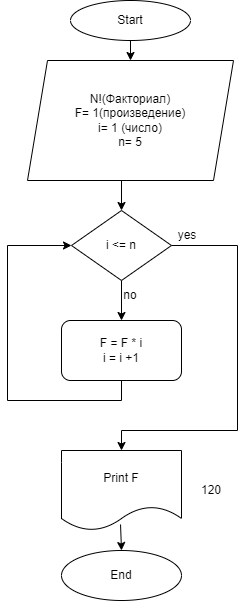

The diagram above was exported from draw.io. Its source (the exported page's mxGraphModel, read from the mxfile embedded in the PNG):
<mxGraphModel dx="1434" dy="756" grid="1" gridSize="10" guides="1" tooltips="1" connect="1" arrows="1" fold="1" page="1" pageScale="1" pageWidth="827" pageHeight="1169" math="0" shadow="0">
  <root>
    <mxCell id="0" />
    <mxCell id="1" parent="0" />
    <mxCell id="D6D2m64YzIyFXe6awCZ3-5" style="edgeStyle=orthogonalEdgeStyle;rounded=0;orthogonalLoop=1;jettySize=auto;html=1;exitX=0.5;exitY=1;exitDx=0;exitDy=0;entryX=0.5;entryY=0;entryDx=0;entryDy=0;" parent="1" source="D6D2m64YzIyFXe6awCZ3-1" target="D6D2m64YzIyFXe6awCZ3-2" edge="1">
      <mxGeometry relative="1" as="geometry" />
    </mxCell>
    <mxCell id="D6D2m64YzIyFXe6awCZ3-1" value="N!(Факториал)&lt;br&gt;F= 1(произведение)&lt;br&gt;i= 1 (число)&lt;br&gt;n= 5" style="shape=parallelogram;perimeter=parallelogramPerimeter;whiteSpace=wrap;html=1;fixedSize=1;" parent="1" vertex="1">
      <mxGeometry x="320" y="80" width="206" height="120" as="geometry" />
    </mxCell>
    <mxCell id="D6D2m64YzIyFXe6awCZ3-6" style="edgeStyle=orthogonalEdgeStyle;rounded=0;orthogonalLoop=1;jettySize=auto;html=1;exitX=0.5;exitY=1;exitDx=0;exitDy=0;entryX=0.5;entryY=0;entryDx=0;entryDy=0;" parent="1" source="D6D2m64YzIyFXe6awCZ3-2" target="D6D2m64YzIyFXe6awCZ3-3" edge="1">
      <mxGeometry relative="1" as="geometry" />
    </mxCell>
    <mxCell id="D6D2m64YzIyFXe6awCZ3-8" style="edgeStyle=orthogonalEdgeStyle;rounded=0;orthogonalLoop=1;jettySize=auto;html=1;exitX=1;exitY=0.5;exitDx=0;exitDy=0;entryX=0.5;entryY=0;entryDx=0;entryDy=0;" parent="1" source="D6D2m64YzIyFXe6awCZ3-2" target="D6D2m64YzIyFXe6awCZ3-4" edge="1">
      <mxGeometry relative="1" as="geometry">
        <mxPoint x="414" y="450" as="targetPoint" />
        <Array as="points">
          <mxPoint x="530" y="265" />
          <mxPoint x="530" y="450" />
          <mxPoint x="414" y="450" />
        </Array>
      </mxGeometry>
    </mxCell>
    <mxCell id="D6D2m64YzIyFXe6awCZ3-2" value="i &amp;lt;= n" style="rhombus;whiteSpace=wrap;html=1;" parent="1" vertex="1">
      <mxGeometry x="364" y="230" width="100" height="70" as="geometry" />
    </mxCell>
    <mxCell id="D6D2m64YzIyFXe6awCZ3-7" style="edgeStyle=orthogonalEdgeStyle;rounded=0;orthogonalLoop=1;jettySize=auto;html=1;exitX=0.5;exitY=1;exitDx=0;exitDy=0;entryX=0;entryY=0.5;entryDx=0;entryDy=0;" parent="1" source="D6D2m64YzIyFXe6awCZ3-3" target="D6D2m64YzIyFXe6awCZ3-2" edge="1">
      <mxGeometry relative="1" as="geometry">
        <mxPoint x="300" y="270" as="targetPoint" />
        <Array as="points">
          <mxPoint x="414" y="420" />
          <mxPoint x="300" y="420" />
          <mxPoint x="300" y="265" />
        </Array>
      </mxGeometry>
    </mxCell>
    <mxCell id="D6D2m64YzIyFXe6awCZ3-3" value="F = F * i&lt;br&gt;i = i +1" style="rounded=1;whiteSpace=wrap;html=1;" parent="1" vertex="1">
      <mxGeometry x="354" y="340" width="120" height="60" as="geometry" />
    </mxCell>
    <mxCell id="D6D2m64YzIyFXe6awCZ3-4" value="Print F" style="shape=document;whiteSpace=wrap;html=1;boundedLbl=1;" parent="1" vertex="1">
      <mxGeometry x="354" y="470" width="120" height="80" as="geometry" />
    </mxCell>
    <mxCell id="D6D2m64YzIyFXe6awCZ3-9" value="no" style="text;html=1;strokeColor=none;fillColor=none;align=center;verticalAlign=middle;whiteSpace=wrap;rounded=0;" parent="1" vertex="1">
      <mxGeometry x="393" y="300" width="60" height="30" as="geometry" />
    </mxCell>
    <mxCell id="D6D2m64YzIyFXe6awCZ3-11" value="yes" style="text;html=1;strokeColor=none;fillColor=none;align=center;verticalAlign=middle;whiteSpace=wrap;rounded=0;" parent="1" vertex="1">
      <mxGeometry x="450" y="240" width="60" height="30" as="geometry" />
    </mxCell>
    <mxCell id="D6D2m64YzIyFXe6awCZ3-16" style="edgeStyle=orthogonalEdgeStyle;rounded=0;orthogonalLoop=1;jettySize=auto;html=1;exitX=0.5;exitY=1;exitDx=0;exitDy=0;entryX=0.5;entryY=0;entryDx=0;entryDy=0;" parent="1" source="D6D2m64YzIyFXe6awCZ3-12" target="D6D2m64YzIyFXe6awCZ3-1" edge="1">
      <mxGeometry relative="1" as="geometry" />
    </mxCell>
    <mxCell id="D6D2m64YzIyFXe6awCZ3-12" value="Start" style="ellipse;whiteSpace=wrap;html=1;" parent="1" vertex="1">
      <mxGeometry x="363" y="20" width="120" height="40" as="geometry" />
    </mxCell>
    <mxCell id="D6D2m64YzIyFXe6awCZ3-13" value="End" style="ellipse;whiteSpace=wrap;html=1;" parent="1" vertex="1">
      <mxGeometry x="354" y="570" width="120" height="50" as="geometry" />
    </mxCell>
    <mxCell id="D6D2m64YzIyFXe6awCZ3-15" value="" style="endArrow=classic;html=1;rounded=0;entryX=0.5;entryY=0;entryDx=0;entryDy=0;exitX=0.492;exitY=0.925;exitDx=0;exitDy=0;exitPerimeter=0;" parent="1" source="D6D2m64YzIyFXe6awCZ3-4" target="D6D2m64YzIyFXe6awCZ3-13" edge="1">
      <mxGeometry width="50" height="50" relative="1" as="geometry">
        <mxPoint x="200" y="610" as="sourcePoint" />
        <mxPoint x="200" y="640" as="targetPoint" />
      </mxGeometry>
    </mxCell>
    <mxCell id="D6D2m64YzIyFXe6awCZ3-17" value="120" style="text;html=1;strokeColor=none;fillColor=none;align=center;verticalAlign=middle;whiteSpace=wrap;rounded=0;" parent="1" vertex="1">
      <mxGeometry x="474" y="495" width="60" height="30" as="geometry" />
    </mxCell>
  </root>
</mxGraphModel>